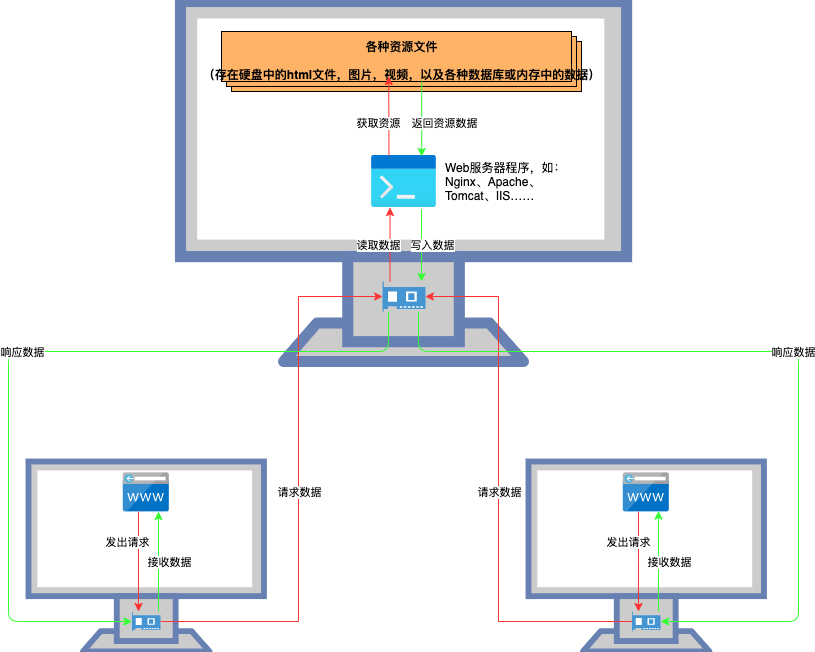

The diagram above was exported from draw.io. Its source (the exported page's mxGraphModel, read from the mxfile embedded in the PNG):
<mxGraphModel dx="840" dy="423" grid="1" gridSize="10" guides="1" tooltips="1" connect="1" arrows="1" fold="1" page="1" pageScale="1" pageWidth="850" pageHeight="1100" math="0" shadow="0">
  <root>
    <mxCell id="0" />
    <mxCell id="1" parent="0" />
    <mxCell id="29" value="" style="group" parent="1" vertex="1" connectable="0">
      <mxGeometry x="202" y="20" width="446.0899999999999" height="360" as="geometry" />
    </mxCell>
    <mxCell id="2" value="" style="fontColor=#0066CC;verticalAlign=top;verticalLabelPosition=bottom;labelPosition=center;align=center;html=1;outlineConnect=0;fillColor=#CCCCCC;strokeColor=#6881B3;gradientColor=none;gradientDirection=north;strokeWidth=2;shape=mxgraph.networks.monitor;" parent="29" vertex="1">
      <mxGeometry width="446.09" height="360" as="geometry" />
    </mxCell>
    <mxCell id="14" value="" style="group" parent="29" vertex="1" connectable="0">
      <mxGeometry x="171" y="30" width="230" height="60" as="geometry" />
    </mxCell>
    <mxCell id="3" value="" style="verticalLabelPosition=bottom;verticalAlign=top;html=1;shape=mxgraph.basic.layered_rect;dx=10;outlineConnect=0;fillColor=#FFB366;" parent="14" vertex="1">
      <mxGeometry x="-130" width="360" height="60" as="geometry" />
    </mxCell>
    <mxCell id="4" value="&lt;font style=&quot;font-size: 12px ; line-height: 100%&quot;&gt;各种资源文件&lt;br&gt;（存在硬盘中的html文件，图片，视频，以及各种数据库或内存中的数据）&lt;/font&gt;" style="text;strokeColor=none;fillColor=none;html=1;fontSize=24;fontStyle=1;verticalAlign=middle;align=center;fontColor=#000000;" parent="14" vertex="1">
      <mxGeometry y="5" width="100" height="40" as="geometry" />
    </mxCell>
    <mxCell id="16" value="" style="aspect=fixed;html=1;points=[];align=center;image;fontSize=12;image=img/lib/azure2/general/Dev_Console.svg;fillColor=#FFB366;" parent="29" vertex="1">
      <mxGeometry x="191" y="154" width="65" height="52" as="geometry" />
    </mxCell>
    <mxCell id="30" value="" style="pointerEvents=1;shadow=0;dashed=0;html=1;strokeColor=none;fillColor=#4495D1;labelPosition=center;verticalLabelPosition=bottom;verticalAlign=top;align=center;outlineConnect=0;shape=mxgraph.veeam.2d.network_card;fontColor=#000000;" parent="29" vertex="1">
      <mxGeometry x="202.1" y="280" width="42.8" height="30" as="geometry" />
    </mxCell>
    <mxCell id="75" value="" style="endArrow=classic;html=1;strokeColor=#FF3333;fontColor=#000000;" parent="29" edge="1">
      <mxGeometry relative="1" as="geometry">
        <mxPoint x="209.5" y="280" as="sourcePoint" />
        <mxPoint x="209.5" y="206" as="targetPoint" />
      </mxGeometry>
    </mxCell>
    <mxCell id="76" value="读取数据" style="edgeLabel;resizable=0;html=1;align=center;verticalAlign=middle;" parent="75" connectable="0" vertex="1">
      <mxGeometry relative="1" as="geometry">
        <mxPoint x="-12" as="offset" />
      </mxGeometry>
    </mxCell>
    <mxCell id="77" value="" style="endArrow=classic;html=1;strokeColor=#FF3333;fontColor=#000000;exitX=0.269;exitY=0.006;exitDx=0;exitDy=0;exitPerimeter=0;entryX=0.372;entryY=1.004;entryDx=0;entryDy=0;entryPerimeter=0;" parent="29" source="16" target="4" edge="1">
      <mxGeometry relative="1" as="geometry">
        <mxPoint x="178" y="280" as="sourcePoint" />
        <mxPoint x="278" y="280" as="targetPoint" />
      </mxGeometry>
    </mxCell>
    <mxCell id="78" value="获取资源" style="edgeLabel;resizable=0;html=1;align=center;verticalAlign=middle;" parent="77" connectable="0" vertex="1">
      <mxGeometry relative="1" as="geometry">
        <mxPoint x="-11" y="7" as="offset" />
      </mxGeometry>
    </mxCell>
    <mxCell id="79" value="" style="endArrow=classic;html=1;fontColor=#000000;fillColor=#60a917;strokeColor=#33FF33;entryX=0.588;entryY=0.019;entryDx=0;entryDy=0;entryPerimeter=0;exitX=0.582;exitY=1.129;exitDx=0;exitDy=0;exitPerimeter=0;" parent="29" edge="1">
      <mxGeometry relative="1" as="geometry">
        <mxPoint x="241.20000000000005" y="80.15999999999997" as="sourcePoint" />
        <mxPoint x="241.22000000000003" y="154.98800000000006" as="targetPoint" />
      </mxGeometry>
    </mxCell>
    <mxCell id="80" value="返回资源数据" style="edgeLabel;resizable=0;html=1;align=center;verticalAlign=middle;" parent="79" connectable="0" vertex="1">
      <mxGeometry relative="1" as="geometry">
        <mxPoint x="22" y="4" as="offset" />
      </mxGeometry>
    </mxCell>
    <mxCell id="81" value="" style="endArrow=classic;html=1;fontColor=#000000;fillColor=#60a917;strokeColor=#33FF33;" parent="29" edge="1">
      <mxGeometry relative="1" as="geometry">
        <mxPoint x="241" y="208" as="sourcePoint" />
        <mxPoint x="241" y="280" as="targetPoint" />
      </mxGeometry>
    </mxCell>
    <mxCell id="82" value="写入数据" style="edgeLabel;resizable=0;html=1;align=center;verticalAlign=middle;" parent="81" connectable="0" vertex="1">
      <mxGeometry relative="1" as="geometry">
        <mxPoint x="10" y="-1" as="offset" />
      </mxGeometry>
    </mxCell>
    <mxCell id="93" value="Web服务器程序，如：&lt;br&gt;Nginx、Apache、&lt;br&gt;Tomcat、IIS……" style="text;html=1;align=left;verticalAlign=middle;resizable=0;points=[];autosize=1;fontColor=#000000;" vertex="1" parent="29">
      <mxGeometry x="263" y="155" width="140" height="50" as="geometry" />
    </mxCell>
    <mxCell id="22" value="" style="group" parent="1" vertex="1" connectable="0">
      <mxGeometry x="50" y="480" width="235.44" height="190" as="geometry" />
    </mxCell>
    <mxCell id="6" value="" style="fontColor=#0066CC;verticalAlign=top;verticalLabelPosition=bottom;labelPosition=center;align=center;html=1;outlineConnect=0;fillColor=#CCCCCC;strokeColor=#6881B3;gradientColor=none;gradientDirection=north;strokeWidth=2;shape=mxgraph.networks.monitor;" parent="22" vertex="1">
      <mxGeometry width="235.44" height="190" as="geometry" />
    </mxCell>
    <mxCell id="15" value="" style="aspect=fixed;html=1;points=[];align=center;image;fontSize=12;image=img/lib/mscae/CustomDomain.svg;fillColor=#FFB366;" parent="22" vertex="1">
      <mxGeometry x="94.8" y="11.38" width="45.98" height="38.63" as="geometry" />
    </mxCell>
    <mxCell id="39" value="" style="pointerEvents=1;shadow=0;dashed=0;html=1;strokeColor=none;fillColor=#4495D1;labelPosition=center;verticalLabelPosition=bottom;verticalAlign=top;align=center;outlineConnect=0;shape=mxgraph.veeam.2d.network_card;fontColor=#000000;" parent="22" vertex="1">
      <mxGeometry x="103.53" y="150" width="28.53" height="20" as="geometry" />
    </mxCell>
    <mxCell id="64" value="" style="endArrow=classic;html=1;fontColor=#000000;rounded=0;edgeStyle=orthogonalEdgeStyle;strokeColor=#FF3333;" parent="22" source="15" target="39" edge="1">
      <mxGeometry relative="1" as="geometry">
        <mxPoint x="142.05999999999995" y="170" as="sourcePoint" />
        <mxPoint x="364.0999999999999" y="-155" as="targetPoint" />
        <Array as="points">
          <mxPoint x="110" y="100" />
          <mxPoint x="110" y="100" />
        </Array>
      </mxGeometry>
    </mxCell>
    <mxCell id="65" value="发出请求" style="edgeLabel;resizable=0;html=1;align=center;verticalAlign=middle;" parent="64" connectable="0" vertex="1">
      <mxGeometry relative="1" as="geometry">
        <mxPoint x="-11.08" y="-20.01" as="offset" />
      </mxGeometry>
    </mxCell>
    <mxCell id="52" value="" style="endArrow=classic;html=1;fontColor=#000000;rounded=0;edgeStyle=orthogonalEdgeStyle;strokeColor=#FF3333;" parent="1" source="39" target="30" edge="1">
      <mxGeometry relative="1" as="geometry">
        <mxPoint x="509.38" y="652" as="sourcePoint" />
        <mxPoint x="249.99999999999986" y="350" as="targetPoint" />
        <Array as="points">
          <mxPoint x="320" y="640" />
          <mxPoint x="320" y="315" />
        </Array>
      </mxGeometry>
    </mxCell>
    <mxCell id="53" value="请求数据" style="edgeLabel;resizable=0;html=1;align=center;verticalAlign=middle;" parent="52" connectable="0" vertex="1">
      <mxGeometry relative="1" as="geometry">
        <mxPoint y="6.76" as="offset" />
      </mxGeometry>
    </mxCell>
    <mxCell id="66" value="" style="group" parent="1" vertex="1" connectable="0">
      <mxGeometry x="550" y="480" width="235.44" height="190" as="geometry" />
    </mxCell>
    <mxCell id="67" value="" style="fontColor=#0066CC;verticalAlign=top;verticalLabelPosition=bottom;labelPosition=center;align=center;html=1;outlineConnect=0;fillColor=#CCCCCC;strokeColor=#6881B3;gradientColor=none;gradientDirection=north;strokeWidth=2;shape=mxgraph.networks.monitor;" parent="66" vertex="1">
      <mxGeometry width="235.44" height="190" as="geometry" />
    </mxCell>
    <mxCell id="68" value="" style="aspect=fixed;html=1;points=[];align=center;image;fontSize=12;image=img/lib/mscae/CustomDomain.svg;fillColor=#FFB366;" parent="66" vertex="1">
      <mxGeometry x="94.8" y="11.38" width="45.98" height="38.63" as="geometry" />
    </mxCell>
    <mxCell id="69" value="" style="pointerEvents=1;shadow=0;dashed=0;html=1;strokeColor=none;fillColor=#4495D1;labelPosition=center;verticalLabelPosition=bottom;verticalAlign=top;align=center;outlineConnect=0;shape=mxgraph.veeam.2d.network_card;fontColor=#000000;" parent="66" vertex="1">
      <mxGeometry x="103.53" y="150" width="28.53" height="20" as="geometry" />
    </mxCell>
    <mxCell id="70" value="" style="endArrow=classic;html=1;fontColor=#000000;rounded=0;edgeStyle=orthogonalEdgeStyle;strokeColor=#FF3333;" parent="66" source="68" target="69" edge="1">
      <mxGeometry relative="1" as="geometry">
        <mxPoint x="142.05999999999995" y="170" as="sourcePoint" />
        <mxPoint x="364.0999999999999" y="-155" as="targetPoint" />
        <Array as="points">
          <mxPoint x="110" y="100" />
          <mxPoint x="110" y="100" />
        </Array>
      </mxGeometry>
    </mxCell>
    <mxCell id="71" value="发出请求" style="edgeLabel;resizable=0;html=1;align=center;verticalAlign=middle;" parent="70" connectable="0" vertex="1">
      <mxGeometry relative="1" as="geometry">
        <mxPoint x="-10.08" y="-20.01" as="offset" />
      </mxGeometry>
    </mxCell>
    <mxCell id="87" value="" style="endArrow=classic;html=1;strokeColor=#33FF33;fontColor=#000000;entryX=0.766;entryY=0.987;entryDx=0;entryDy=0;entryPerimeter=0;" parent="66" target="68" edge="1">
      <mxGeometry relative="1" as="geometry">
        <mxPoint x="130" y="150" as="sourcePoint" />
        <mxPoint x="230" y="140" as="targetPoint" />
      </mxGeometry>
    </mxCell>
    <mxCell id="88" value="接收数据" style="edgeLabel;resizable=0;html=1;align=center;verticalAlign=middle;" parent="87" connectable="0" vertex="1">
      <mxGeometry relative="1" as="geometry">
        <mxPoint x="10" as="offset" />
      </mxGeometry>
    </mxCell>
    <mxCell id="72" value="" style="endArrow=classic;html=1;fontColor=#000000;rounded=0;edgeStyle=orthogonalEdgeStyle;strokeColor=#FF3333;" parent="1" source="69" target="30" edge="1">
      <mxGeometry relative="1" as="geometry">
        <mxPoint x="192.05999999999995" y="650" as="sourcePoint" />
        <mxPoint x="414.0999999999999" y="325" as="targetPoint" />
        <Array as="points">
          <mxPoint x="520" y="640" />
          <mxPoint x="520" y="315" />
        </Array>
      </mxGeometry>
    </mxCell>
    <mxCell id="73" value="请求数据" style="edgeLabel;resizable=0;html=1;align=center;verticalAlign=middle;" parent="72" connectable="0" vertex="1">
      <mxGeometry relative="1" as="geometry">
        <mxPoint y="3.17" as="offset" />
      </mxGeometry>
    </mxCell>
    <mxCell id="85" value="" style="endArrow=classic;html=1;strokeColor=#33FF33;fontColor=#000000;edgeStyle=orthogonalEdgeStyle;" parent="1" source="30" target="69" edge="1">
      <mxGeometry relative="1" as="geometry">
        <mxPoint x="370" y="420" as="sourcePoint" />
        <mxPoint x="470" y="420" as="targetPoint" />
        <Array as="points">
          <mxPoint x="440" y="370" />
          <mxPoint x="820" y="370" />
          <mxPoint x="820" y="640" />
        </Array>
      </mxGeometry>
    </mxCell>
    <mxCell id="86" value="响应数据" style="edgeLabel;resizable=0;html=1;align=center;verticalAlign=middle;" parent="85" connectable="0" vertex="1">
      <mxGeometry relative="1" as="geometry" />
    </mxCell>
    <mxCell id="89" value="" style="endArrow=classic;html=1;strokeColor=#33FF33;fontColor=#000000;edgeStyle=orthogonalEdgeStyle;" parent="1" edge="1">
      <mxGeometry relative="1" as="geometry">
        <mxPoint x="180" y="630" as="sourcePoint" />
        <mxPoint x="180" y="530" as="targetPoint" />
      </mxGeometry>
    </mxCell>
    <mxCell id="90" value="接收数据" style="edgeLabel;resizable=0;html=1;align=center;verticalAlign=middle;" parent="89" connectable="0" vertex="1">
      <mxGeometry relative="1" as="geometry">
        <mxPoint x="10" as="offset" />
      </mxGeometry>
    </mxCell>
    <mxCell id="91" value="" style="endArrow=classic;html=1;strokeColor=#33FF33;fontColor=#000000;edgeStyle=orthogonalEdgeStyle;" parent="1" source="30" target="39" edge="1">
      <mxGeometry relative="1" as="geometry">
        <mxPoint x="210" y="320" as="sourcePoint" />
        <mxPoint x="390" y="590" as="targetPoint" />
        <Array as="points">
          <mxPoint x="410" y="370" />
          <mxPoint x="30" y="370" />
          <mxPoint x="30" y="640" />
        </Array>
      </mxGeometry>
    </mxCell>
    <mxCell id="92" value="响应数据" style="edgeLabel;resizable=0;html=1;align=center;verticalAlign=middle;" parent="91" connectable="0" vertex="1">
      <mxGeometry relative="1" as="geometry" />
    </mxCell>
  </root>
</mxGraphModel>